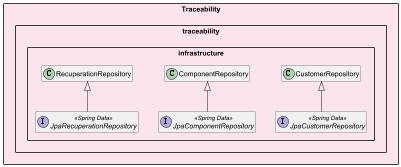

The diagram above was rendered by PlantUML. Its source (embedded in the PNG):
@startuml Reliant_Traceability_Infrastructure
skinparam packageStyle rectangle
skinparam classAttributeIconSize 0
skinparam linetype ortho
skinparam nodesep 40
skinparam ranksep 60
hide empty members


package "Traceability" #FCE4EC {

    package "traceability.infrastructure" {
        interface JpaCustomerRepository <<Spring Data>>
        interface JpaComponentRepository <<Spring Data>>
        interface JpaRecuperationRepository <<Spring Data>>
        CustomerRepository <|-- JpaCustomerRepository
        ComponentRepository <|-- JpaComponentRepository
        RecuperationRepository <|-- JpaRecuperationRepository
    }


}

@enduml